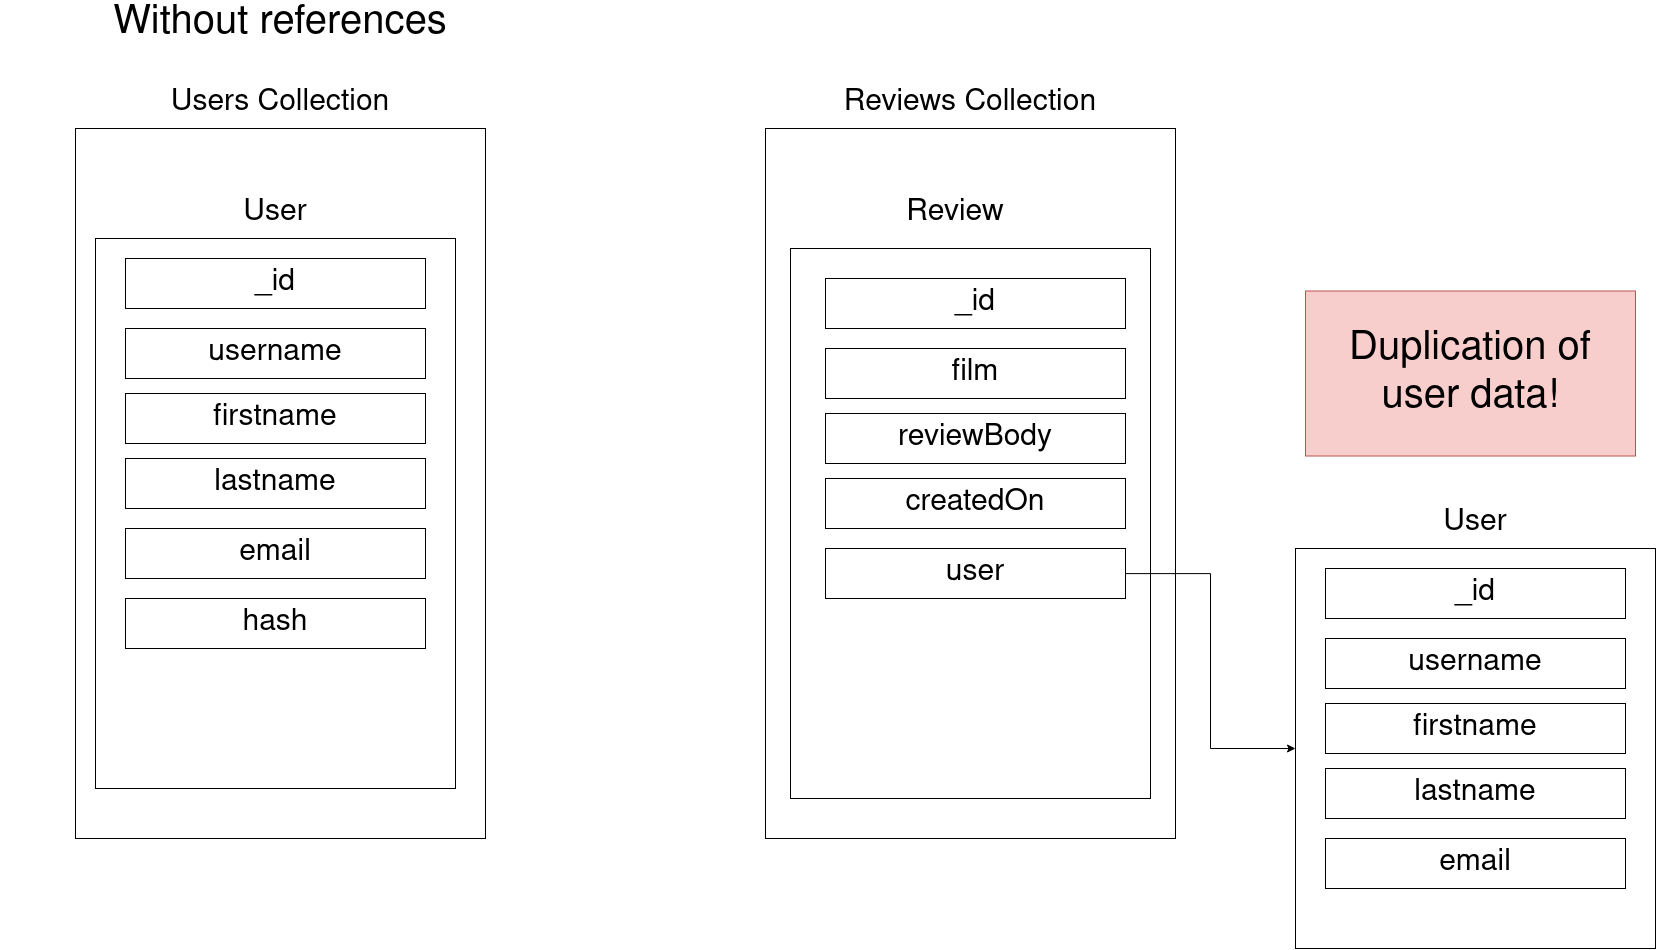

The diagram above was exported from draw.io. Its source (the exported page's mxGraphModel, read from the mxfile embedded in the PNG):
<mxGraphModel dx="2093" dy="1336" grid="1" gridSize="10" guides="1" tooltips="1" connect="1" arrows="1" fold="1" page="1" pageScale="1" pageWidth="4681" pageHeight="3300" math="0" shadow="0">
  <root>
    <mxCell id="0" />
    <mxCell id="1" parent="0" />
    <mxCell id="LZMFtnqp7emytEY0A3Vt-1" value="" style="rounded=0;whiteSpace=wrap;html=1;fontSize=30;" vertex="1" parent="1">
      <mxGeometry x="270" y="250" width="410" height="710" as="geometry" />
    </mxCell>
    <mxCell id="LZMFtnqp7emytEY0A3Vt-2" value="Users Collection" style="text;html=1;strokeColor=none;fillColor=none;align=center;verticalAlign=middle;whiteSpace=wrap;rounded=0;fontSize=30;" vertex="1" parent="1">
      <mxGeometry x="280" y="210" width="390" height="30" as="geometry" />
    </mxCell>
    <mxCell id="LZMFtnqp7emytEY0A3Vt-3" value="" style="rounded=0;whiteSpace=wrap;html=1;fontSize=30;" vertex="1" parent="1">
      <mxGeometry x="290" y="360" width="360" height="550" as="geometry" />
    </mxCell>
    <mxCell id="LZMFtnqp7emytEY0A3Vt-4" value="User" style="text;html=1;strokeColor=none;fillColor=none;align=center;verticalAlign=middle;whiteSpace=wrap;rounded=0;fontSize=30;" vertex="1" parent="1">
      <mxGeometry x="440" y="320" width="60" height="30" as="geometry" />
    </mxCell>
    <mxCell id="LZMFtnqp7emytEY0A3Vt-5" value="username" style="rounded=0;whiteSpace=wrap;html=1;fontSize=30;" vertex="1" parent="1">
      <mxGeometry x="320" y="450" width="300" height="50" as="geometry" />
    </mxCell>
    <mxCell id="LZMFtnqp7emytEY0A3Vt-6" value="firstname" style="rounded=0;whiteSpace=wrap;html=1;fontSize=30;" vertex="1" parent="1">
      <mxGeometry x="320" y="515" width="300" height="50" as="geometry" />
    </mxCell>
    <mxCell id="LZMFtnqp7emytEY0A3Vt-7" value="lastname" style="rounded=0;whiteSpace=wrap;html=1;fontSize=30;" vertex="1" parent="1">
      <mxGeometry x="320" y="580" width="300" height="50" as="geometry" />
    </mxCell>
    <mxCell id="LZMFtnqp7emytEY0A3Vt-8" value="email" style="rounded=0;whiteSpace=wrap;html=1;fontSize=30;" vertex="1" parent="1">
      <mxGeometry x="320" y="650" width="300" height="50" as="geometry" />
    </mxCell>
    <mxCell id="LZMFtnqp7emytEY0A3Vt-9" value="hash" style="rounded=0;whiteSpace=wrap;html=1;fontSize=30;" vertex="1" parent="1">
      <mxGeometry x="320" y="720" width="300" height="50" as="geometry" />
    </mxCell>
    <mxCell id="LZMFtnqp7emytEY0A3Vt-10" value="_id" style="rounded=0;whiteSpace=wrap;html=1;fontSize=30;" vertex="1" parent="1">
      <mxGeometry x="320" y="380" width="300" height="50" as="geometry" />
    </mxCell>
    <mxCell id="LZMFtnqp7emytEY0A3Vt-11" value="" style="rounded=0;whiteSpace=wrap;html=1;fontSize=30;" vertex="1" parent="1">
      <mxGeometry x="960" y="250" width="410" height="710" as="geometry" />
    </mxCell>
    <mxCell id="LZMFtnqp7emytEY0A3Vt-12" value="Review" style="text;html=1;strokeColor=none;fillColor=none;align=center;verticalAlign=middle;whiteSpace=wrap;rounded=0;fontSize=30;" vertex="1" parent="1">
      <mxGeometry x="1120" y="320" width="60" height="30" as="geometry" />
    </mxCell>
    <mxCell id="LZMFtnqp7emytEY0A3Vt-13" value="" style="rounded=0;whiteSpace=wrap;html=1;fontSize=30;" vertex="1" parent="1">
      <mxGeometry x="985" y="370" width="360" height="550" as="geometry" />
    </mxCell>
    <mxCell id="LZMFtnqp7emytEY0A3Vt-14" value="_id" style="rounded=0;whiteSpace=wrap;html=1;fontSize=30;" vertex="1" parent="1">
      <mxGeometry x="1020" y="400" width="300" height="50" as="geometry" />
    </mxCell>
    <mxCell id="LZMFtnqp7emytEY0A3Vt-15" value="&lt;div&gt;film&lt;/div&gt;" style="rounded=0;whiteSpace=wrap;html=1;fontSize=30;" vertex="1" parent="1">
      <mxGeometry x="1020" y="470" width="300" height="50" as="geometry" />
    </mxCell>
    <mxCell id="LZMFtnqp7emytEY0A3Vt-16" value="reviewBody" style="rounded=0;whiteSpace=wrap;html=1;fontSize=30;" vertex="1" parent="1">
      <mxGeometry x="1020" y="535" width="300" height="50" as="geometry" />
    </mxCell>
    <mxCell id="LZMFtnqp7emytEY0A3Vt-17" value="createdOn" style="rounded=0;whiteSpace=wrap;html=1;fontSize=30;" vertex="1" parent="1">
      <mxGeometry x="1020" y="600" width="300" height="50" as="geometry" />
    </mxCell>
    <mxCell id="LZMFtnqp7emytEY0A3Vt-18" value="Reviews Collection" style="text;html=1;strokeColor=none;fillColor=none;align=center;verticalAlign=middle;whiteSpace=wrap;rounded=0;fontSize=30;" vertex="1" parent="1">
      <mxGeometry x="970" y="210" width="390" height="30" as="geometry" />
    </mxCell>
    <mxCell id="LZMFtnqp7emytEY0A3Vt-30" style="edgeStyle=orthogonalEdgeStyle;rounded=0;orthogonalLoop=1;jettySize=auto;html=1;fontSize=40;" edge="1" parent="1" source="LZMFtnqp7emytEY0A3Vt-19" target="LZMFtnqp7emytEY0A3Vt-22">
      <mxGeometry relative="1" as="geometry" />
    </mxCell>
    <mxCell id="LZMFtnqp7emytEY0A3Vt-19" value="user" style="rounded=0;whiteSpace=wrap;html=1;fontSize=30;" vertex="1" parent="1">
      <mxGeometry x="1020" y="670" width="300" height="50" as="geometry" />
    </mxCell>
    <mxCell id="LZMFtnqp7emytEY0A3Vt-21" value="&lt;font style=&quot;font-size: 40px&quot;&gt;Without references&lt;br&gt;&lt;/font&gt;" style="text;html=1;strokeColor=none;fillColor=none;align=center;verticalAlign=middle;whiteSpace=wrap;rounded=0;fontSize=12;" vertex="1" parent="1">
      <mxGeometry x="195" y="130" width="560" height="30" as="geometry" />
    </mxCell>
    <mxCell id="LZMFtnqp7emytEY0A3Vt-22" value="" style="rounded=0;whiteSpace=wrap;html=1;fontSize=30;" vertex="1" parent="1">
      <mxGeometry x="1490" y="670" width="360" height="400" as="geometry" />
    </mxCell>
    <mxCell id="LZMFtnqp7emytEY0A3Vt-23" value="User" style="text;html=1;strokeColor=none;fillColor=none;align=center;verticalAlign=middle;whiteSpace=wrap;rounded=0;fontSize=30;" vertex="1" parent="1">
      <mxGeometry x="1640" y="630" width="60" height="30" as="geometry" />
    </mxCell>
    <mxCell id="LZMFtnqp7emytEY0A3Vt-24" value="username" style="rounded=0;whiteSpace=wrap;html=1;fontSize=30;" vertex="1" parent="1">
      <mxGeometry x="1520" y="760" width="300" height="50" as="geometry" />
    </mxCell>
    <mxCell id="LZMFtnqp7emytEY0A3Vt-25" value="firstname" style="rounded=0;whiteSpace=wrap;html=1;fontSize=30;" vertex="1" parent="1">
      <mxGeometry x="1520" y="825" width="300" height="50" as="geometry" />
    </mxCell>
    <mxCell id="LZMFtnqp7emytEY0A3Vt-26" value="lastname" style="rounded=0;whiteSpace=wrap;html=1;fontSize=30;" vertex="1" parent="1">
      <mxGeometry x="1520" y="890" width="300" height="50" as="geometry" />
    </mxCell>
    <mxCell id="LZMFtnqp7emytEY0A3Vt-27" value="email" style="rounded=0;whiteSpace=wrap;html=1;fontSize=30;" vertex="1" parent="1">
      <mxGeometry x="1520" y="960" width="300" height="50" as="geometry" />
    </mxCell>
    <mxCell id="LZMFtnqp7emytEY0A3Vt-29" value="_id" style="rounded=0;whiteSpace=wrap;html=1;fontSize=30;" vertex="1" parent="1">
      <mxGeometry x="1520" y="690" width="300" height="50" as="geometry" />
    </mxCell>
    <mxCell id="KCvuDHwcTH_oMmFdOp7P-1" value="Duplication of user data!" style="text;html=1;strokeColor=#b85450;fillColor=#f8cecc;align=center;verticalAlign=middle;whiteSpace=wrap;rounded=0;fontSize=40;" vertex="1" parent="1">
      <mxGeometry x="1500" y="412.5" width="330" height="165" as="geometry" />
    </mxCell>
  </root>
</mxGraphModel>